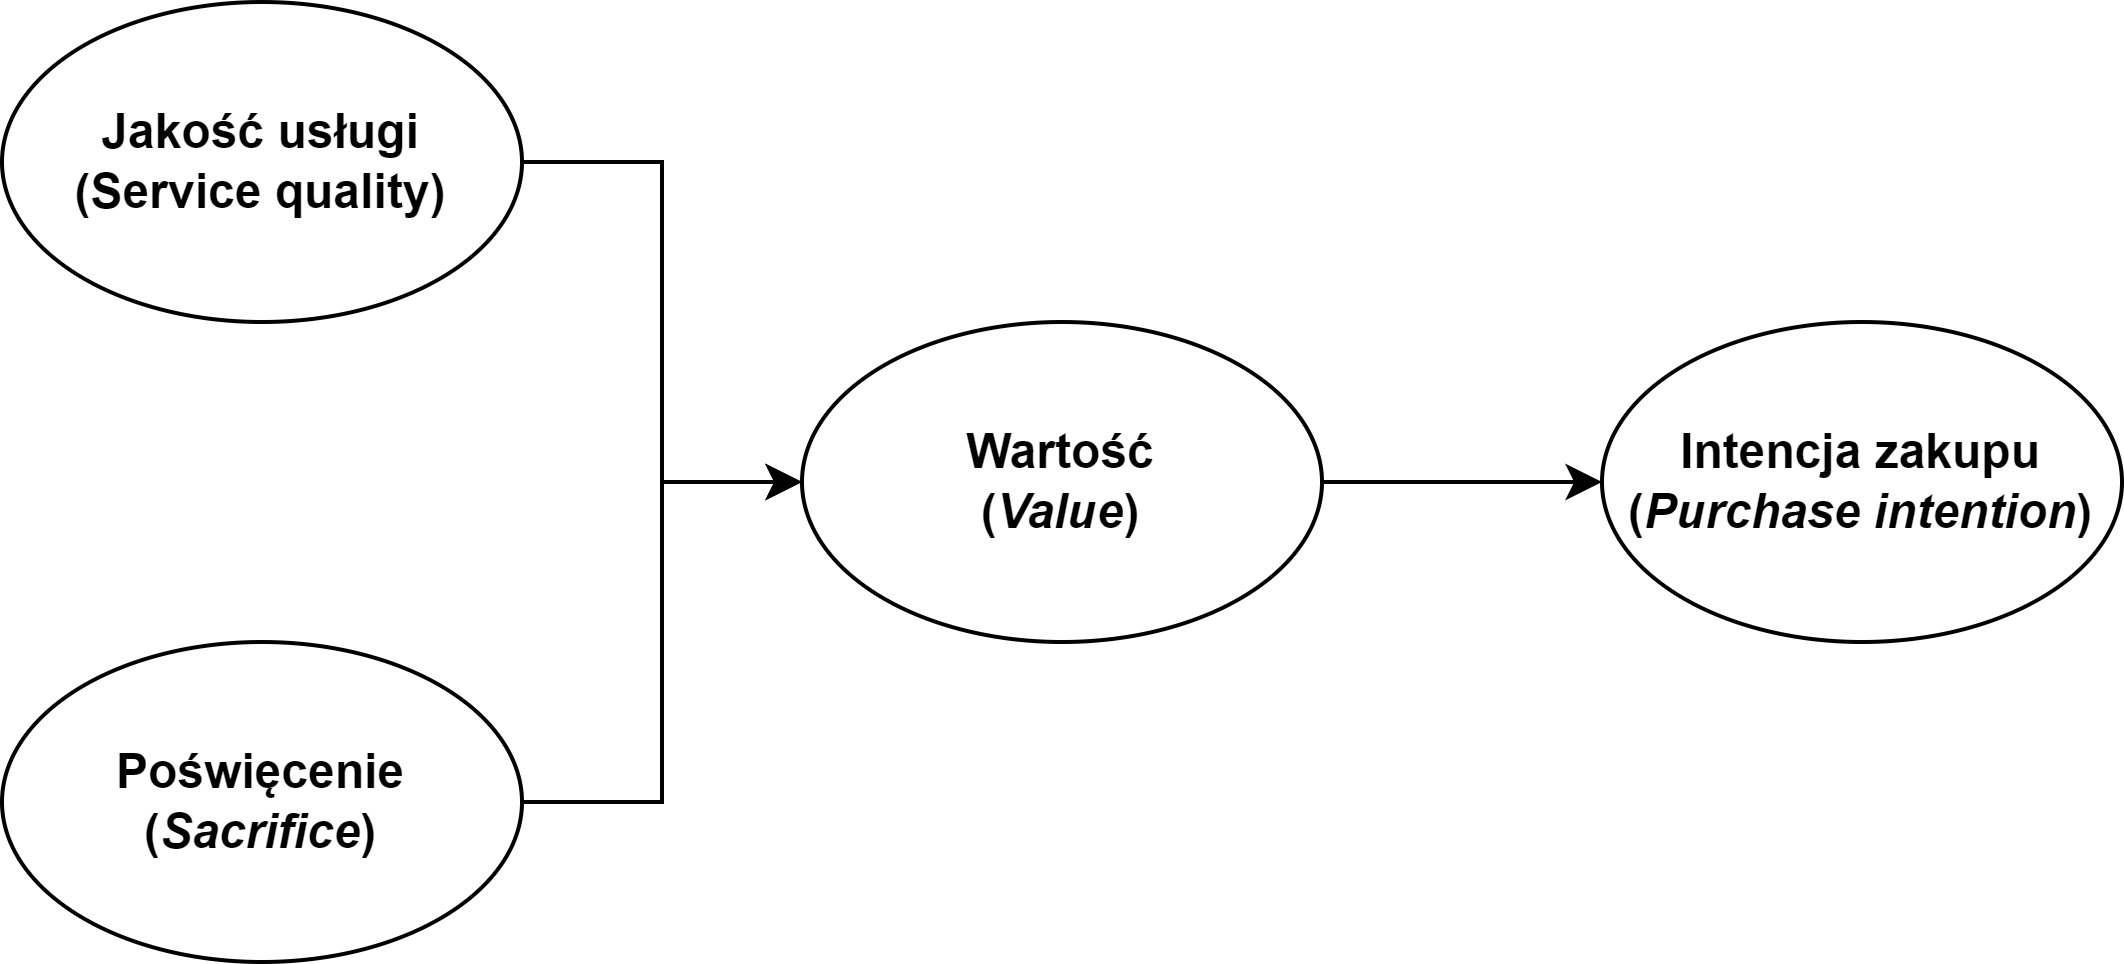

The diagram above was exported from draw.io. Its source (the exported page's mxGraphModel, read from the mxfile embedded in the PNG):
<mxGraphModel dx="1051" dy="705" grid="1" gridSize="10" guides="1" tooltips="1" connect="1" arrows="1" fold="1" page="1" pageScale="1" pageWidth="827" pageHeight="1169" math="0" shadow="0">
  <root>
    <mxCell id="0" />
    <mxCell id="1" parent="0" />
    <mxCell id="PTmPjNA2xMps1Y_KjTwl-4" value="" style="edgeStyle=orthogonalEdgeStyle;rounded=0;orthogonalLoop=1;jettySize=auto;html=1;" edge="1" parent="1" source="PTmPjNA2xMps1Y_KjTwl-1" target="PTmPjNA2xMps1Y_KjTwl-3">
      <mxGeometry relative="1" as="geometry" />
    </mxCell>
    <mxCell id="PTmPjNA2xMps1Y_KjTwl-1" value="&lt;b&gt;Jakość usługi (Service quality)&lt;/b&gt;" style="ellipse;whiteSpace=wrap;html=1;" vertex="1" parent="1">
      <mxGeometry x="80" y="80" width="130" height="80" as="geometry" />
    </mxCell>
    <mxCell id="PTmPjNA2xMps1Y_KjTwl-5" style="edgeStyle=orthogonalEdgeStyle;rounded=0;orthogonalLoop=1;jettySize=auto;html=1;entryX=0;entryY=0.5;entryDx=0;entryDy=0;" edge="1" parent="1" source="PTmPjNA2xMps1Y_KjTwl-2" target="PTmPjNA2xMps1Y_KjTwl-3">
      <mxGeometry relative="1" as="geometry" />
    </mxCell>
    <mxCell id="PTmPjNA2xMps1Y_KjTwl-2" value="&lt;b&gt;Poświęcenie (&lt;i&gt;Sacrifice&lt;/i&gt;)&lt;/b&gt;" style="ellipse;whiteSpace=wrap;html=1;" vertex="1" parent="1">
      <mxGeometry x="80" y="240" width="130" height="80" as="geometry" />
    </mxCell>
    <mxCell id="PTmPjNA2xMps1Y_KjTwl-7" value="" style="edgeStyle=orthogonalEdgeStyle;rounded=0;orthogonalLoop=1;jettySize=auto;html=1;" edge="1" parent="1" source="PTmPjNA2xMps1Y_KjTwl-3" target="PTmPjNA2xMps1Y_KjTwl-6">
      <mxGeometry relative="1" as="geometry" />
    </mxCell>
    <mxCell id="PTmPjNA2xMps1Y_KjTwl-3" value="&lt;b&gt;Wartość &lt;br&gt;(&lt;i&gt;Value&lt;/i&gt;)&lt;/b&gt;" style="ellipse;whiteSpace=wrap;html=1;" vertex="1" parent="1">
      <mxGeometry x="280" y="160" width="130" height="80" as="geometry" />
    </mxCell>
    <mxCell id="PTmPjNA2xMps1Y_KjTwl-6" value="&lt;b&gt;Intencja zakupu (&lt;i&gt;Purchase intention&lt;/i&gt;)&lt;/b&gt;" style="ellipse;whiteSpace=wrap;html=1;" vertex="1" parent="1">
      <mxGeometry x="480" y="160" width="130" height="80" as="geometry" />
    </mxCell>
  </root>
</mxGraphModel>